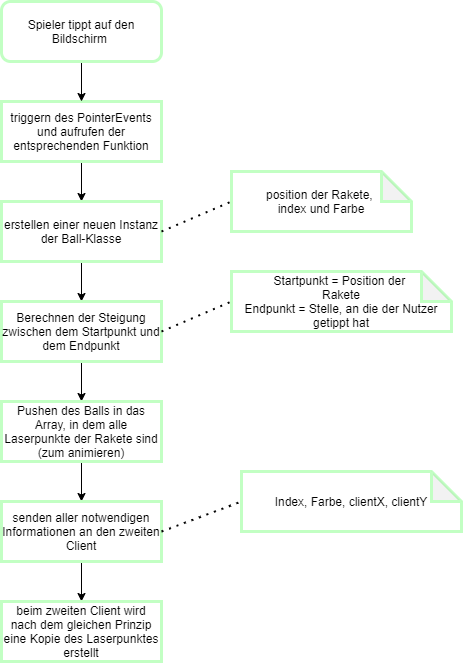

The diagram above was exported from draw.io. Its source (the exported page's mxGraphModel, read from the mxfile embedded in the PNG):
<mxGraphModel dx="1422" dy="942" grid="1" gridSize="10" guides="1" tooltips="1" connect="1" arrows="1" fold="1" page="1" pageScale="1" pageWidth="827" pageHeight="1169" math="0" shadow="0">
  <root>
    <mxCell id="hYi_qoxWeCUXOY89_71P-0" />
    <mxCell id="hYi_qoxWeCUXOY89_71P-1" parent="hYi_qoxWeCUXOY89_71P-0" />
    <mxCell id="ettWyMo9jzZCAdxflf-P-13" style="edgeStyle=orthogonalEdgeStyle;rounded=0;orthogonalLoop=1;jettySize=auto;html=1;exitX=0.5;exitY=1;exitDx=0;exitDy=0;entryX=0.5;entryY=0;entryDx=0;entryDy=0;" edge="1" parent="hYi_qoxWeCUXOY89_71P-1" source="hYi_qoxWeCUXOY89_71P-2" target="ettWyMo9jzZCAdxflf-P-0">
      <mxGeometry relative="1" as="geometry" />
    </mxCell>
    <mxCell id="hYi_qoxWeCUXOY89_71P-2" value="triggern des PointerEvents und aufrufen der entsprechenden Funktion" style="rounded=0;whiteSpace=wrap;html=1;strokeColor=#C2FFC3;strokeWidth=3;" vertex="1" parent="hYi_qoxWeCUXOY89_71P-1">
      <mxGeometry x="80" y="130" width="160" height="60" as="geometry" />
    </mxCell>
    <mxCell id="ettWyMo9jzZCAdxflf-P-12" style="edgeStyle=orthogonalEdgeStyle;rounded=0;orthogonalLoop=1;jettySize=auto;html=1;exitX=0.5;exitY=1;exitDx=0;exitDy=0;entryX=0.5;entryY=0;entryDx=0;entryDy=0;" edge="1" parent="hYi_qoxWeCUXOY89_71P-1" source="hYi_qoxWeCUXOY89_71P-3" target="hYi_qoxWeCUXOY89_71P-2">
      <mxGeometry relative="1" as="geometry" />
    </mxCell>
    <mxCell id="hYi_qoxWeCUXOY89_71P-3" value="Spieler tippt auf den Bildschirm&amp;nbsp;" style="rounded=1;whiteSpace=wrap;html=1;strokeColor=#C2FFC3;strokeWidth=3;" vertex="1" parent="hYi_qoxWeCUXOY89_71P-1">
      <mxGeometry x="80" y="30" width="160" height="60" as="geometry" />
    </mxCell>
    <mxCell id="ettWyMo9jzZCAdxflf-P-14" style="edgeStyle=orthogonalEdgeStyle;rounded=0;orthogonalLoop=1;jettySize=auto;html=1;exitX=0.5;exitY=1;exitDx=0;exitDy=0;entryX=0.5;entryY=0;entryDx=0;entryDy=0;" edge="1" parent="hYi_qoxWeCUXOY89_71P-1" source="ettWyMo9jzZCAdxflf-P-0" target="ettWyMo9jzZCAdxflf-P-3">
      <mxGeometry relative="1" as="geometry" />
    </mxCell>
    <mxCell id="ettWyMo9jzZCAdxflf-P-0" value="erstellen einer neuen Instanz der Ball-Klasse" style="rounded=0;whiteSpace=wrap;html=1;strokeColor=#C2FFC3;strokeWidth=3;" vertex="1" parent="hYi_qoxWeCUXOY89_71P-1">
      <mxGeometry x="80" y="230" width="160" height="60" as="geometry" />
    </mxCell>
    <mxCell id="ettWyMo9jzZCAdxflf-P-1" value="position der Rakete, &lt;br&gt;index und Farbe" style="shape=note;whiteSpace=wrap;html=1;backgroundOutline=1;darkOpacity=0.05;strokeColor=#C2FFC3;strokeWidth=3;rotation=0;" vertex="1" parent="hYi_qoxWeCUXOY89_71P-1">
      <mxGeometry x="310" y="200" width="180" height="60" as="geometry" />
    </mxCell>
    <mxCell id="ettWyMo9jzZCAdxflf-P-2" value="" style="endArrow=none;dashed=1;html=1;dashPattern=1 3;strokeWidth=2;exitX=1;exitY=0.5;exitDx=0;exitDy=0;entryX=0;entryY=0.5;entryDx=0;entryDy=0;entryPerimeter=0;" edge="1" parent="hYi_qoxWeCUXOY89_71P-1" source="ettWyMo9jzZCAdxflf-P-0" target="ettWyMo9jzZCAdxflf-P-1">
      <mxGeometry width="50" height="50" relative="1" as="geometry">
        <mxPoint x="280" y="340" as="sourcePoint" />
        <mxPoint x="330" y="290" as="targetPoint" />
      </mxGeometry>
    </mxCell>
    <mxCell id="ettWyMo9jzZCAdxflf-P-15" style="edgeStyle=orthogonalEdgeStyle;rounded=0;orthogonalLoop=1;jettySize=auto;html=1;exitX=0.5;exitY=1;exitDx=0;exitDy=0;entryX=0.5;entryY=0;entryDx=0;entryDy=0;" edge="1" parent="hYi_qoxWeCUXOY89_71P-1" source="ettWyMo9jzZCAdxflf-P-3" target="ettWyMo9jzZCAdxflf-P-7">
      <mxGeometry relative="1" as="geometry" />
    </mxCell>
    <mxCell id="ettWyMo9jzZCAdxflf-P-3" value="Berechnen der Steigung zwischen dem Startpunkt und dem Endpunkt" style="rounded=0;whiteSpace=wrap;html=1;strokeColor=#C2FFC3;strokeWidth=3;" vertex="1" parent="hYi_qoxWeCUXOY89_71P-1">
      <mxGeometry x="80" y="330" width="160" height="60" as="geometry" />
    </mxCell>
    <mxCell id="ettWyMo9jzZCAdxflf-P-4" value="Startpunkt = Position der &lt;br&gt;Rakete&lt;br&gt;Endpunkt = Stelle, an die der Nutzer getippt hat" style="shape=note;whiteSpace=wrap;html=1;backgroundOutline=1;darkOpacity=0.05;strokeColor=#C2FFC3;strokeWidth=3;rotation=0;" vertex="1" parent="hYi_qoxWeCUXOY89_71P-1">
      <mxGeometry x="310" y="300" width="220" height="60" as="geometry" />
    </mxCell>
    <mxCell id="ettWyMo9jzZCAdxflf-P-6" value="" style="endArrow=none;dashed=1;html=1;dashPattern=1 3;strokeWidth=2;exitX=1;exitY=0.5;exitDx=0;exitDy=0;entryX=0;entryY=0.5;entryDx=0;entryDy=0;entryPerimeter=0;" edge="1" parent="hYi_qoxWeCUXOY89_71P-1" source="ettWyMo9jzZCAdxflf-P-3" target="ettWyMo9jzZCAdxflf-P-4">
      <mxGeometry width="50" height="50" relative="1" as="geometry">
        <mxPoint x="260" y="460" as="sourcePoint" />
        <mxPoint x="310" y="410" as="targetPoint" />
      </mxGeometry>
    </mxCell>
    <mxCell id="ettWyMo9jzZCAdxflf-P-16" style="edgeStyle=orthogonalEdgeStyle;rounded=0;orthogonalLoop=1;jettySize=auto;html=1;exitX=0.5;exitY=1;exitDx=0;exitDy=0;entryX=0.5;entryY=0;entryDx=0;entryDy=0;" edge="1" parent="hYi_qoxWeCUXOY89_71P-1" source="ettWyMo9jzZCAdxflf-P-7" target="ettWyMo9jzZCAdxflf-P-8">
      <mxGeometry relative="1" as="geometry" />
    </mxCell>
    <mxCell id="ettWyMo9jzZCAdxflf-P-7" value="Pushen des Balls in das Array, in dem alle Laserpunkte der Rakete sind (zum animieren)" style="rounded=0;whiteSpace=wrap;html=1;strokeColor=#C2FFC3;strokeWidth=3;" vertex="1" parent="hYi_qoxWeCUXOY89_71P-1">
      <mxGeometry x="80" y="430" width="160" height="60" as="geometry" />
    </mxCell>
    <mxCell id="ettWyMo9jzZCAdxflf-P-17" style="edgeStyle=orthogonalEdgeStyle;rounded=0;orthogonalLoop=1;jettySize=auto;html=1;exitX=0.5;exitY=1;exitDx=0;exitDy=0;entryX=0.5;entryY=0;entryDx=0;entryDy=0;" edge="1" parent="hYi_qoxWeCUXOY89_71P-1" source="ettWyMo9jzZCAdxflf-P-8" target="ettWyMo9jzZCAdxflf-P-11">
      <mxGeometry relative="1" as="geometry" />
    </mxCell>
    <mxCell id="ettWyMo9jzZCAdxflf-P-8" value="senden aller notwendigen Informationen an den zweiten Client" style="rounded=0;whiteSpace=wrap;html=1;strokeColor=#C2FFC3;strokeWidth=3;" vertex="1" parent="hYi_qoxWeCUXOY89_71P-1">
      <mxGeometry x="80" y="530" width="160" height="60" as="geometry" />
    </mxCell>
    <mxCell id="ettWyMo9jzZCAdxflf-P-9" value="Index, Farbe, clientX, clientY" style="shape=note;whiteSpace=wrap;html=1;backgroundOutline=1;darkOpacity=0.05;strokeColor=#C2FFC3;strokeWidth=3;rotation=0;" vertex="1" parent="hYi_qoxWeCUXOY89_71P-1">
      <mxGeometry x="320" y="500" width="220" height="60" as="geometry" />
    </mxCell>
    <mxCell id="ettWyMo9jzZCAdxflf-P-10" value="" style="endArrow=none;dashed=1;html=1;dashPattern=1 3;strokeWidth=2;entryX=0;entryY=0.5;entryDx=0;entryDy=0;entryPerimeter=0;exitX=1;exitY=0.5;exitDx=0;exitDy=0;" edge="1" parent="hYi_qoxWeCUXOY89_71P-1" source="ettWyMo9jzZCAdxflf-P-8" target="ettWyMo9jzZCAdxflf-P-9">
      <mxGeometry width="50" height="50" relative="1" as="geometry">
        <mxPoint x="260" y="630" as="sourcePoint" />
        <mxPoint x="310" y="580" as="targetPoint" />
      </mxGeometry>
    </mxCell>
    <mxCell id="ettWyMo9jzZCAdxflf-P-11" value="beim zweiten Client wird nach dem gleichen Prinzip eine Kopie des Laserpunktes erstellt" style="rounded=0;whiteSpace=wrap;html=1;strokeColor=#C2FFC3;strokeWidth=3;" vertex="1" parent="hYi_qoxWeCUXOY89_71P-1">
      <mxGeometry x="80" y="630" width="160" height="60" as="geometry" />
    </mxCell>
  </root>
</mxGraphModel>